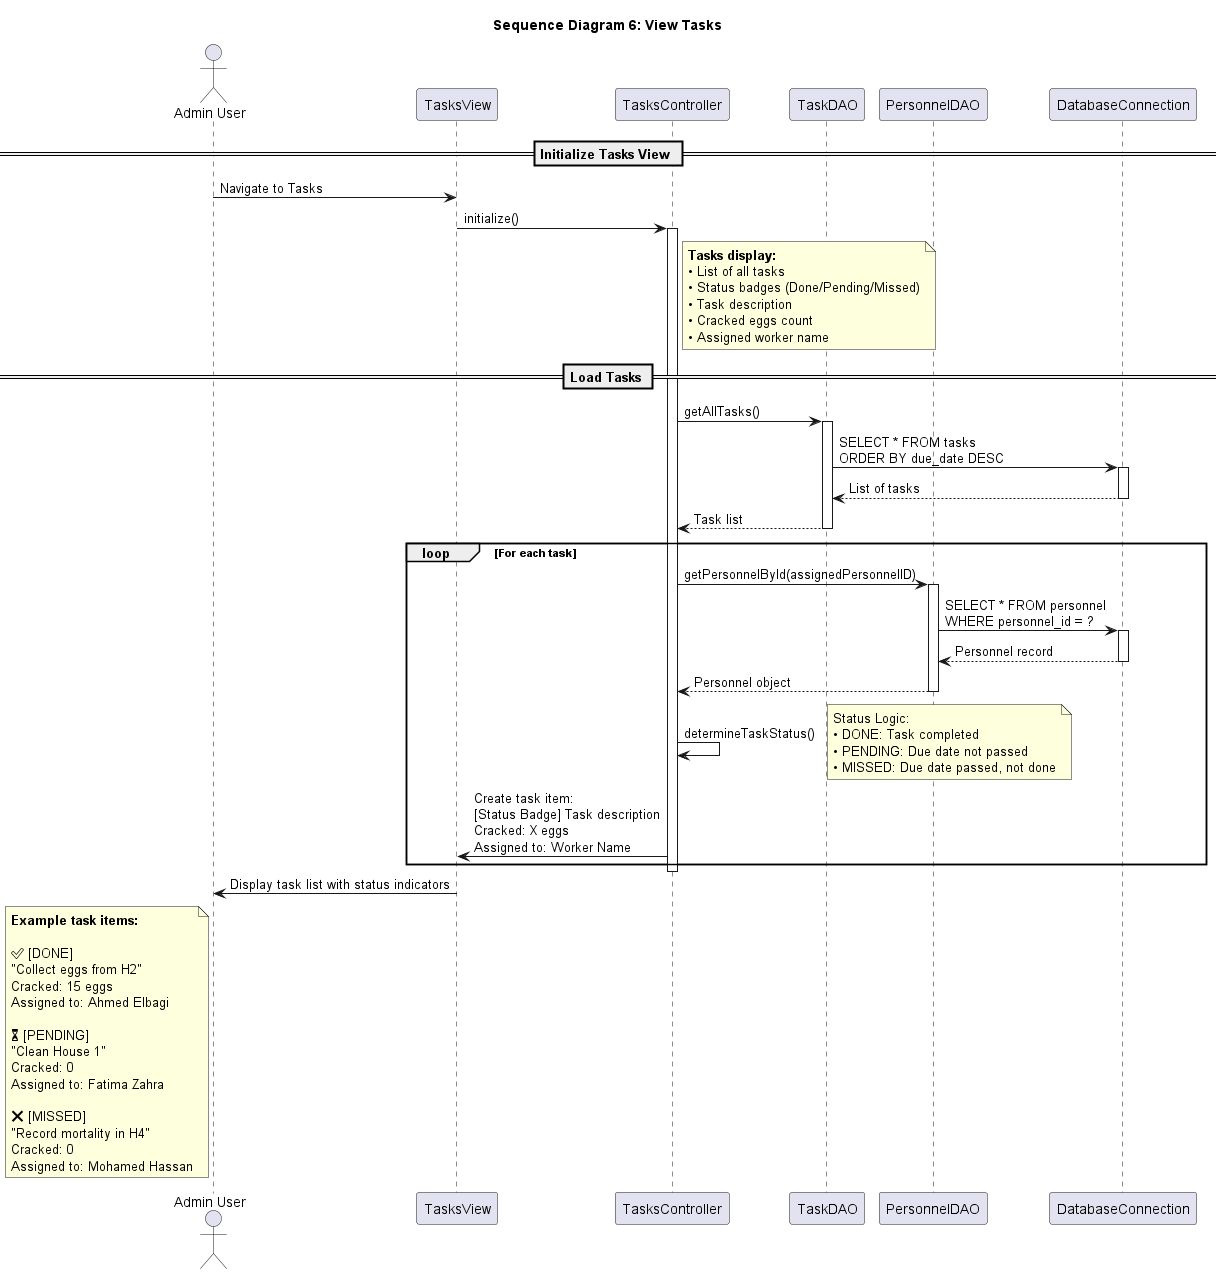

The diagram above was rendered by PlantUML. Its source (embedded in the PNG):
@startuml MVP_Sequence_Diagram_6_Tasks

title Sequence Diagram 6: View Tasks

actor "Admin User" as Admin
participant "TasksView" as UI
participant "TasksController" as Controller
participant "TaskDAO" as TaskDAO
participant "PersonnelDAO" as PersonnelDAO
participant "DatabaseConnection" as DB

== Initialize Tasks View ==

Admin -> UI: Navigate to Tasks

UI -> Controller: initialize()
activate Controller

note right of Controller
    <b>Tasks display:</b>
    • List of all tasks
    • Status badges (Done/Pending/Missed)
    • Task description
    • Cracked eggs count
    • Assigned worker name
end note

== Load Tasks ==

Controller -> TaskDAO: getAllTasks()
activate TaskDAO
TaskDAO -> DB: SELECT * FROM tasks\nORDER BY due_date DESC
activate DB
DB --> TaskDAO: List of tasks
deactivate DB
TaskDAO --> Controller: Task list
deactivate TaskDAO

loop For each task
    Controller -> PersonnelDAO: getPersonnelById(assignedPersonnelID)
    activate PersonnelDAO
    PersonnelDAO -> DB: SELECT * FROM personnel\nWHERE personnel_id = ?
    activate DB
    DB --> PersonnelDAO: Personnel record
    deactivate DB
    PersonnelDAO --> Controller: Personnel object
    deactivate PersonnelDAO
    
    Controller -> Controller: determineTaskStatus()
    note right
        Status Logic:
        • DONE: Task completed
        • PENDING: Due date not passed
        • MISSED: Due date passed, not done
    end note
    
    Controller -> UI: Create task item:\n[Status Badge] Task description\nCracked: X eggs\nAssigned to: Worker Name
end

deactivate Controller

UI -> Admin: Display task list with status indicators

note left of Admin
    <b>Example task items:</b>
    
    ✅ [DONE]
    "Collect eggs from H2"
    Cracked: 15 eggs
    Assigned to: Ahmed Elbagi
    
    ⏳ [PENDING]
    "Clean House 1"
    Cracked: 0
    Assigned to: Fatima Zahra
    
    ❌ [MISSED]
    "Record mortality in H4"
    Cracked: 0
    Assigned to: Mohamed Hassan
end note

@enduml